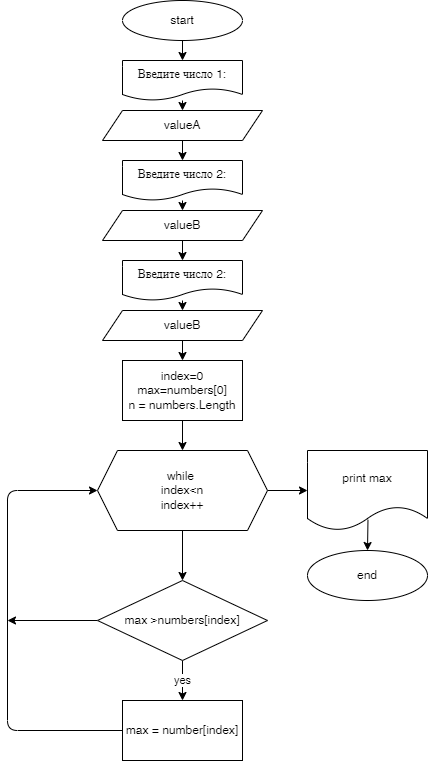

The diagram above was exported from draw.io. Its source (the exported page's mxGraphModel, read from the mxfile embedded in the PNG):
<mxGraphModel dx="694" dy="1003" grid="1" gridSize="10" guides="1" tooltips="1" connect="1" arrows="1" fold="1" page="1" pageScale="1" pageWidth="850" pageHeight="1100" math="0" shadow="0">
  <root>
    <mxCell id="0" />
    <mxCell id="1" parent="0" />
    <mxCell id="22" style="edgeStyle=none;html=1;entryX=0.5;entryY=0;entryDx=0;entryDy=0;" edge="1" parent="1" source="2" target="19">
      <mxGeometry relative="1" as="geometry" />
    </mxCell>
    <mxCell id="2" value="start" style="ellipse;whiteSpace=wrap;html=1;" parent="1" vertex="1">
      <mxGeometry x="365" y="20" width="120" height="40" as="geometry" />
    </mxCell>
    <mxCell id="34" value="" style="edgeStyle=none;html=1;" edge="1" parent="1" source="3" target="5">
      <mxGeometry relative="1" as="geometry" />
    </mxCell>
    <mxCell id="3" value="index=0&lt;br&gt;max=numbers[0]&lt;br&gt;n = numbers.Length" style="whiteSpace=wrap;html=1;" parent="1" vertex="1">
      <mxGeometry x="365" y="380" width="120" height="60" as="geometry" />
    </mxCell>
    <mxCell id="9" value="" style="edgeStyle=none;html=1;" parent="1" source="5" target="8" edge="1">
      <mxGeometry relative="1" as="geometry" />
    </mxCell>
    <mxCell id="16" style="edgeStyle=none;html=1;exitX=1;exitY=0.5;exitDx=0;exitDy=0;entryX=0;entryY=0.5;entryDx=0;entryDy=0;" parent="1" source="5" target="15" edge="1">
      <mxGeometry relative="1" as="geometry" />
    </mxCell>
    <mxCell id="5" value="while &lt;br&gt;index&amp;lt;n&lt;br&gt;index++" style="shape=hexagon;perimeter=hexagonPerimeter2;whiteSpace=wrap;html=1;fixedSize=1;" parent="1" vertex="1">
      <mxGeometry x="340" y="470" width="170" height="80" as="geometry" />
    </mxCell>
    <mxCell id="11" value="yes" style="edgeStyle=none;html=1;" parent="1" source="8" target="10" edge="1">
      <mxGeometry relative="1" as="geometry" />
    </mxCell>
    <mxCell id="13" style="edgeStyle=none;html=1;" parent="1" source="8" edge="1">
      <mxGeometry relative="1" as="geometry">
        <mxPoint x="250" y="640" as="targetPoint" />
      </mxGeometry>
    </mxCell>
    <mxCell id="8" value="max &amp;gt;numbers[index]" style="rhombus;whiteSpace=wrap;html=1;" parent="1" vertex="1">
      <mxGeometry x="340" y="600" width="170" height="80" as="geometry" />
    </mxCell>
    <mxCell id="12" style="edgeStyle=none;html=1;entryX=0;entryY=0.5;entryDx=0;entryDy=0;" parent="1" source="10" target="5" edge="1">
      <mxGeometry relative="1" as="geometry">
        <Array as="points">
          <mxPoint x="250" y="750" />
          <mxPoint x="250" y="510" />
        </Array>
      </mxGeometry>
    </mxCell>
    <mxCell id="10" value="max = number[index]" style="whiteSpace=wrap;html=1;" parent="1" vertex="1">
      <mxGeometry x="365" y="720" width="120" height="60" as="geometry" />
    </mxCell>
    <mxCell id="18" value="" style="edgeStyle=none;html=1;exitX=0.504;exitY=0.865;exitDx=0;exitDy=0;exitPerimeter=0;" parent="1" source="15" target="17" edge="1">
      <mxGeometry relative="1" as="geometry" />
    </mxCell>
    <mxCell id="15" value="print max" style="shape=document;whiteSpace=wrap;html=1;boundedLbl=1;" parent="1" vertex="1">
      <mxGeometry x="550" y="470" width="120" height="80" as="geometry" />
    </mxCell>
    <mxCell id="17" value="end" style="ellipse;whiteSpace=wrap;html=1;" parent="1" vertex="1">
      <mxGeometry x="550" y="570" width="120" height="50" as="geometry" />
    </mxCell>
    <mxCell id="23" style="edgeStyle=none;html=1;entryX=0.5;entryY=0;entryDx=0;entryDy=0;" edge="1" parent="1" source="19" target="20">
      <mxGeometry relative="1" as="geometry" />
    </mxCell>
    <mxCell id="19" value="Введите число 1:" style="shape=document;whiteSpace=wrap;html=1;boundedLbl=1;" vertex="1" parent="1">
      <mxGeometry x="365" y="80" width="120" height="40" as="geometry" />
    </mxCell>
    <mxCell id="27" style="edgeStyle=none;html=1;entryX=0.5;entryY=0;entryDx=0;entryDy=0;" edge="1" parent="1" source="20" target="25">
      <mxGeometry relative="1" as="geometry" />
    </mxCell>
    <mxCell id="20" value="valueA" style="shape=parallelogram;perimeter=parallelogramPerimeter;whiteSpace=wrap;html=1;fixedSize=1;" vertex="1" parent="1">
      <mxGeometry x="345" y="130" width="160" height="30" as="geometry" />
    </mxCell>
    <mxCell id="24" style="edgeStyle=none;html=1;entryX=0.5;entryY=0;entryDx=0;entryDy=0;" edge="1" parent="1" source="25" target="26">
      <mxGeometry relative="1" as="geometry" />
    </mxCell>
    <mxCell id="25" value="Введите число 2:" style="shape=document;whiteSpace=wrap;html=1;boundedLbl=1;" vertex="1" parent="1">
      <mxGeometry x="365" y="180" width="120" height="40" as="geometry" />
    </mxCell>
    <mxCell id="31" style="edgeStyle=none;html=1;entryX=0.5;entryY=0;entryDx=0;entryDy=0;" edge="1" parent="1" source="26" target="29">
      <mxGeometry relative="1" as="geometry" />
    </mxCell>
    <mxCell id="26" value="valueB" style="shape=parallelogram;perimeter=parallelogramPerimeter;whiteSpace=wrap;html=1;fixedSize=1;" vertex="1" parent="1">
      <mxGeometry x="345" y="230" width="160" height="30" as="geometry" />
    </mxCell>
    <mxCell id="28" style="edgeStyle=none;html=1;entryX=0.5;entryY=0;entryDx=0;entryDy=0;" edge="1" parent="1" source="29" target="30">
      <mxGeometry relative="1" as="geometry" />
    </mxCell>
    <mxCell id="29" value="Введите число 2:" style="shape=document;whiteSpace=wrap;html=1;boundedLbl=1;" vertex="1" parent="1">
      <mxGeometry x="365" y="280" width="120" height="40" as="geometry" />
    </mxCell>
    <mxCell id="33" style="edgeStyle=none;html=1;entryX=0.5;entryY=0;entryDx=0;entryDy=0;" edge="1" parent="1" source="30" target="3">
      <mxGeometry relative="1" as="geometry" />
    </mxCell>
    <mxCell id="30" value="valueB" style="shape=parallelogram;perimeter=parallelogramPerimeter;whiteSpace=wrap;html=1;fixedSize=1;" vertex="1" parent="1">
      <mxGeometry x="345" y="330" width="160" height="30" as="geometry" />
    </mxCell>
  </root>
</mxGraphModel>